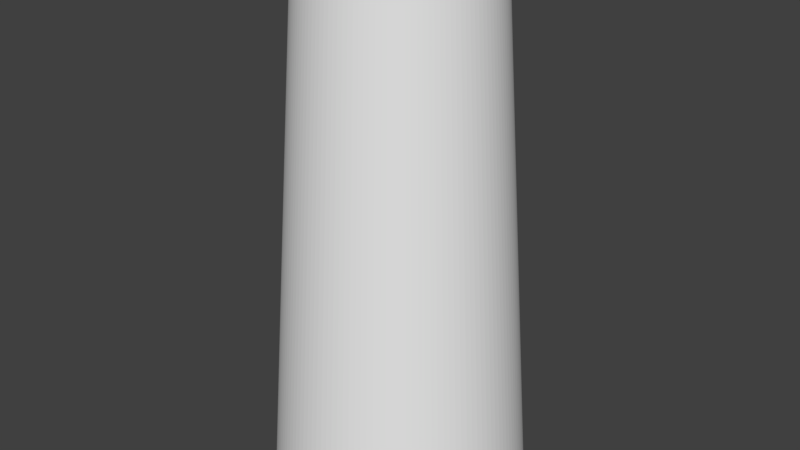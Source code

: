 # Source: Target5.blend  (saved by Blender 2.78.0; exported with 4.5.12 LTS)
import bpy
from mathutils import Matrix  # noqa: F401  (used for matrix-valued properties, if any)

bpy.ops.wm.read_factory_settings(use_empty=True)
scene = bpy.context.scene
scene.name = 'Scene'

# ---- collections
col_collection_1 = bpy.data.collections.new('Collection 1'); scene.collection.children.link(col_collection_1)

# ---- world
world_world = bpy.data.worlds.new('World'); scene.world = world_world
world_world.color = (0.05088, 0.05088, 0.05088)
world_world.use_sun_shadow = False
world_world.sun_shadow_jitter_overblur = 0.0
world_world.cycles.sampling_method = 'MANUAL'

# ---- meshes
me_cylinder = bpy.data.meshes.new('Cylinder')
me_cylinder.from_pydata([(5.961e-08, 0.5019, 0.00637), (0.09792, 0.4923, 0.00637), (0.1921, 0.4637, 0.00637), (0.2789, 0.4174, 0.00637), (0.3549, 0.3549, 0.00637), (0.4174, 0.2789, 0.00637), (0.4637, 0.1921, 0.00637), (0.4923, 0.09792, 0.00637), (0.5019, 1.8e-07, 0.00637), (0.4923, -0.09792, 0.00637), (0.4637, -0.1921, 0.00637), (0.4174, -0.2789, 0.00637), (0.3549, -0.3549, 0.00637), (0.2789, -0.4174, 0.00637), (0.1921, -0.4637, 0.00637), (0.09792, -0.4923, 0.00637), (-1.039e-07, -0.5019, 0.00637), (-0.09792, -0.4923, 0.00637), (-0.1921, -0.4637, 0.00637), (-0.2789, -0.4174, 0.00637), (-0.3549, -0.3549, 0.00637), (-0.4174, -0.2789, 0.00637), (-0.4637, -0.1921, 0.00637), (-0.4923, -0.09792, 0.00637), (-0.5019, 6.268e-07, 0.00637), (-0.4923, 0.09792, 0.00637), (-0.4637, 0.1921, 0.00637), (-0.4174, 0.2789, 0.00637), (-0.3549, 0.3549, 0.00637), (-0.2789, 0.4174, 0.00637), (-0.1921, 0.4637, 0.00637), (-0.09792, 0.4923, 0.00637), (0.0695, 0.3494, 2.054), (0.1363, 0.3291, 2.054), (0.1979, 0.2962, 2.054), (0.2519, 0.2519, 2.054), (0.2962, 0.1979, 2.054), (0.3291, 0.1363, 2.054), (0.3494, 0.0695, 2.054), (0.3563, 2.174e-07, 2.054), (0.3494, -0.0695, 2.054), (0.3291, -0.1363, 2.054), (0.2962, -0.1979, 2.054), (0.2519, -0.2519, 2.054), (0.1979, -0.2962, 2.054), (0.1363, -0.3291, 2.054), (0.0695, -0.3494, 2.054), (-3.575e-08, -0.3563, 2.054), (-0.0695, -0.3494, 2.054), (-0.1363, -0.3291, 2.054), (-0.1979, -0.2962, 2.054), (-0.2519, -0.2519, 2.054), (-0.2962, -0.1979, 2.054), (-0.3291, -0.1363, 2.054), (-0.3494, -0.0695, 2.054), (-0.3563, 5.345e-07, 2.054), (-0.3494, 0.0695, 2.054), (-0.3291, 0.1363, 2.054), (-0.2962, 0.1979, 2.054), (-0.2519, 0.2519, 2.054), (-0.1979, 0.2962, 2.054), (-0.1363, 0.3291, 2.054), (-0.0695, 0.3494, 2.054), (8.034e-08, 0.3563, 2.054)], [], [(0, 63, 32, 1), (1, 32, 33, 2), (2, 33, 34, 3), (3, 34, 35, 4), (4, 35, 36, 5), (5, 36, 37, 6), (6, 37, 38, 7), (7, 38, 39, 8), (8, 39, 40, 9), (9, 40, 41, 10), (10, 41, 42, 11), (11, 42, 43, 12), (12, 43, 44, 13), (13, 44, 45, 14), (14, 45, 46, 15), (15, 46, 47, 16), (16, 47, 48, 17), (17, 48, 49, 18), (18, 49, 50, 19), (19, 50, 51, 20), (20, 51, 52, 21), (21, 52, 53, 22), (22, 53, 54, 23), (23, 54, 55, 24), (24, 55, 56, 25), (25, 56, 57, 26), (26, 57, 58, 27), (27, 58, 59, 28), (28, 59, 60, 29), (29, 60, 61, 30), (30, 61, 62, 31), (31, 62, 63, 0)])
_uv = me_cylinder.uv_layers.new(name='UVMap')
_uv.uv.foreach_set('vector', [0.09922, 0.05611, 0.2303, 0.9557, 0.2628, 0.9557, 0.1317, 0.05611, 0.1317, 0.05611, 0.2628, 0.9557, 0.2953, 0.9557, 0.1642, 0.05611, 0.1642, 0.05611, 0.2953, 0.9557, 0.3278, 0.9557, 0.1968, 0.05612, 0.1968, 0.05612, 0.3278, 0.9557, 0.3603, 0.9558, 0.2293, 0.05612, 0.2293, 0.05612, 0.3603, 0.9558, 0.3928, 0.9558, 0.2618, 0.05612, 0.2618, 0.05612, 0.3928, 0.9558, 0.4254, 0.9558, 0.2943, 0.05612, 0.2943, 0.05612, 0.4254, 0.9558, 0.4579, 0.9558, 0.3268, 0.05612, 0.3268, 0.05612, 0.4579, 0.9558, 0.4904, 0.9558, 0.3593, 0.05612, 0.3593, 0.05612, 0.4904, 0.9558, 0.5229, 0.9558, 0.3918, 0.05613, 0.3918, 0.05613, 0.5229, 0.9558, 0.5554, 0.9558, 0.4244, 0.05613, 0.4244, 0.05613, 0.5554, 0.9558, 0.5879, 0.9558, 0.4569, 0.05613, 0.4569, 0.05613, 0.5879, 0.9558, 0.6204, 0.9558, 0.4894, 0.05613, 0.4894, 0.05613, 0.6204, 0.9558, 0.653, 0.9558, 0.5219, 0.05613, 0.5219, 0.05613, 0.653, 0.9558, 0.6855, 0.9558, 0.5544, 0.05613, 0.5544, 0.05613, 0.6855, 0.9558, 0.718, 0.9558, 0.5869, 0.05614, 0.5869, 0.05614, 0.718, 0.9558, 0.7505, 0.9558, 0.6195, 0.05614, 0.6195, 0.05614, 0.7505, 0.9558, 0.783, 0.9558, 0.652, 0.05614, 0.652, 0.05614, 0.783, 0.9558, 0.8155, 0.9558, 0.6845, 0.05614, 0.6845, 0.05614, 0.8155, 0.9558, 0.848, 0.9558, 0.717, 0.05614, 0.717, 0.05614, 0.848, 0.9558, 0.8806, 0.9558, 0.7495, 0.05614, 0.7495, 0.05614, 0.8806, 0.9558, 0.9131, 0.9558, 0.782, 0.05615, 0.782, 0.05615, 0.9131, 0.9558, 0.9456, 0.9558, 0.8145, 0.05615, 0.8145, 0.05615, 0.9456, 0.9558, 0.9781, 0.9558, 0.8471, 0.05615, 0.8471, 0.05615, 0.9781, 0.9558, 1.011, 0.9558, 0.8796, 0.05615, 0.8796, 0.05615, 1.011, 0.9558, 1.043, 0.9558, 0.9121, 0.05615, -0.1284, 0.0561, 0.002668, 0.9557, 0.03518, 0.9557, -0.09587, 0.0561, -0.09587, 0.0561, 0.03518, 0.9557, 0.0677, 0.9557, -0.06335, 0.0561, -0.06335, 0.0561, 0.0677, 0.9557, 0.1002, 0.9557, -0.03084, 0.0561, -0.03084, 0.0561, 0.1002, 0.9557, 0.1327, 0.9557, 0.001675, 0.0561, 0.001675, 0.0561, 0.1327, 0.9557, 0.1652, 0.9557, 0.03419, 0.05611, 0.03419, 0.05611, 0.1652, 0.9557, 0.1978, 0.9557, 0.0667, 0.05611, 0.0667, 0.05611, 0.1978, 0.9557, 0.2303, 0.9557, 0.09922, 0.05611])
me_cylinder.use_remesh_preserve_volume = False
me_cylinder.use_remesh_preserve_attributes = False
me_cylinder.use_mirror_vertex_groups = False
me_cylinder.update()

# ---- objects
ob_target = bpy.data.objects.new('Target', me_cylinder)

# ---- transforms, parenting, visibility, modifiers, constraints
ob_target.location = (0.0, 0.0, 0.0)
ob_target.lineart.crease_threshold = 0.0
_m = ob_target.modifiers.new('Subsurf', 'SUBSURF')
_m.uv_smooth = 'PRESERVE_CORNERS'
_m.quality = 2
_m.levels = 2
_m.show_only_control_edges = False

# ---- collection membership
col_collection_1.objects.link(ob_target)

# ---- scene / render settings (as saved in the file)
scene.frame_start = 1; scene.frame_end = 250; scene.frame_set(1)
scene.render.engine = 'BLENDER_EEVEE_NEXT'
scene.render.resolution_percentage = 50
scene.render.dither_intensity = 0.0
scene.cycles.use_denoising = False
scene.cycles.samples = 128
scene.cycles.sampling_pattern = 'TABULATED_SOBOL'
scene.cycles.light_sampling_threshold = 0.0
scene.cycles.use_adaptive_sampling = False
scene.cycles.use_light_tree = False
scene.cycles.blur_glossy = 0.0
scene.cycles.sample_clamp_indirect = 0.0
scene.view_settings.view_transform = 'Standard'
bpy.context.view_layer.update()

# ---- added for rendering (the .blend has no active camera and no usable light): camera, sun
cam_auto = bpy.data.cameras.new('AutoCamera')
cam_auto.lens = 50.0
cam_auto.sensor_width = 36.0
cam_auto.clip_end = 1000.0
ob_auto_camera = bpy.data.objects.new('AutoCamera', cam_auto)
scene.collection.objects.link(ob_auto_camera)
ob_auto_camera.location = (2.30551, -2.76661, 2.8747)
ob_auto_camera.rotation_euler = (1.09748, -7.21219e-08, 0.694738)
scene.camera = ob_auto_camera
light_auto_sun = bpy.data.lights.new('AutoSun', 'SUN')
light_auto_sun.energy = 3.0
light_auto_sun.angle = 0.0523599
ob_auto_sun = bpy.data.objects.new('AutoSun', light_auto_sun)
scene.collection.objects.link(ob_auto_sun)
ob_auto_sun.rotation_euler = (0.872665, 0.174533, 0.523599)
bpy.context.view_layer.update()
